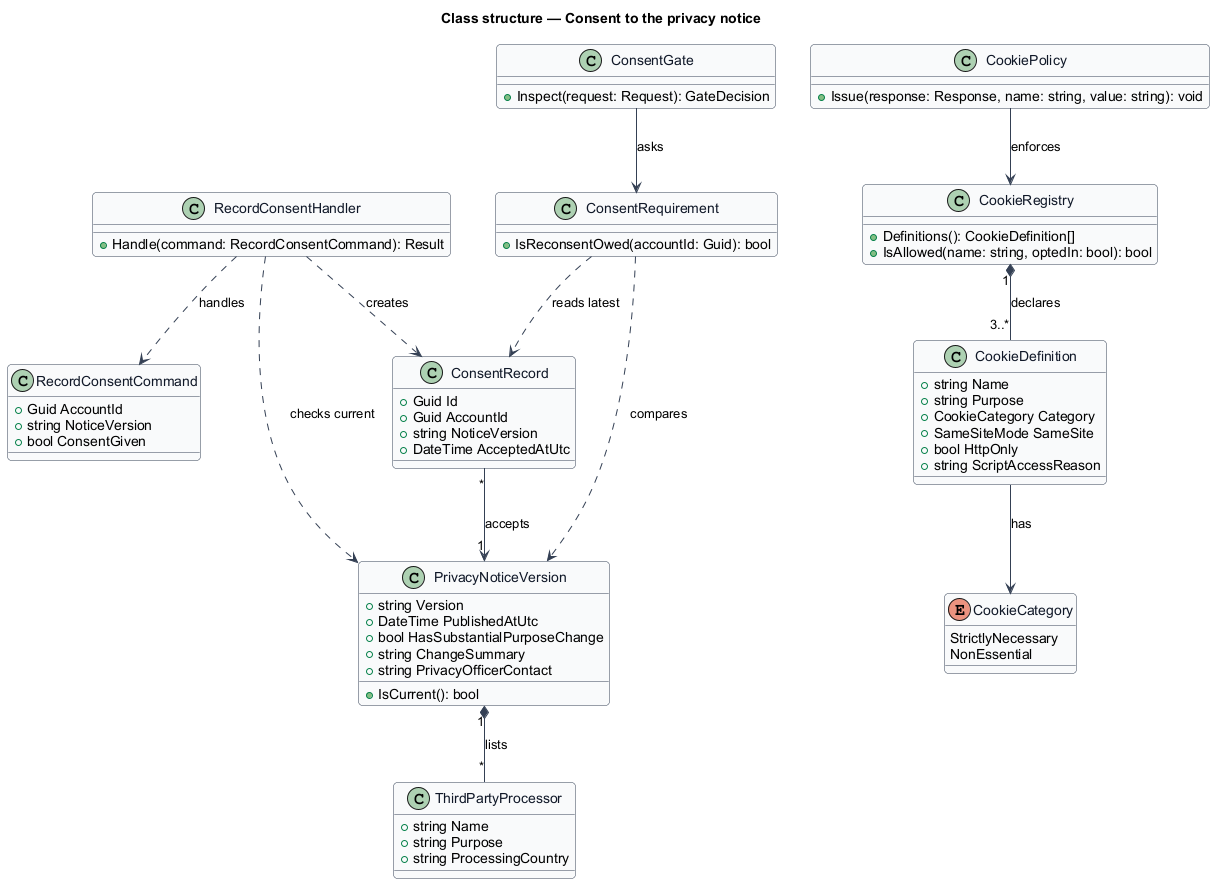

The diagram above was rendered by PlantUML. Its source (embedded in the PNG):
@startuml
' --- shared skin header ---
skinparam backgroundColor #FFFFFF
skinparam shadowing false
skinparam roundcorner 8
skinparam defaultFontName Arial
skinparam ArrowColor #344054
skinparam class {
  BorderColor #344054
  FontColor #101828
  BackgroundColor #F9FAFB
}
' --------------------------
title Class structure — Consent to the privacy notice

class PrivacyNoticeVersion {
  +string Version
  +DateTime PublishedAtUtc
  +bool HasSubstantialPurposeChange
  +string ChangeSummary
  +string PrivacyOfficerContact
  +IsCurrent(): bool
}

class ThirdPartyProcessor {
  +string Name
  +string Purpose
  +string ProcessingCountry
}

class ConsentRecord {
  +Guid Id
  +Guid AccountId
  +string NoticeVersion
  +DateTime AcceptedAtUtc
}

class RecordConsentCommand {
  +Guid AccountId
  +string NoticeVersion
  +bool ConsentGiven
}

class RecordConsentHandler {
  +Handle(command: RecordConsentCommand): Result
}

class ConsentRequirement {
  +IsReconsentOwed(accountId: Guid): bool
}

class ConsentGate {
  +Inspect(request: Request): GateDecision
}

enum CookieCategory {
  StrictlyNecessary
  NonEssential
}

class CookieDefinition {
  +string Name
  +string Purpose
  +CookieCategory Category
  +SameSiteMode SameSite
  +bool HttpOnly
  +string ScriptAccessReason
}

class CookieRegistry {
  +Definitions(): CookieDefinition[]
  +IsAllowed(name: string, optedIn: bool): bool
}

class CookiePolicy {
  +Issue(response: Response, name: string, value: string): void
}

PrivacyNoticeVersion "1" *-- "*" ThirdPartyProcessor : lists
ConsentRecord "*" --> "1" PrivacyNoticeVersion : accepts
RecordConsentHandler ..> RecordConsentCommand : handles
RecordConsentHandler ..> ConsentRecord : creates
RecordConsentHandler ..> PrivacyNoticeVersion : checks current
ConsentRequirement ..> ConsentRecord : reads latest
ConsentRequirement ..> PrivacyNoticeVersion : compares
ConsentGate --> ConsentRequirement : asks
CookieRegistry "1" *-- "3..*" CookieDefinition : declares
CookieDefinition --> CookieCategory : has
CookiePolicy --> CookieRegistry : enforces
@enduml